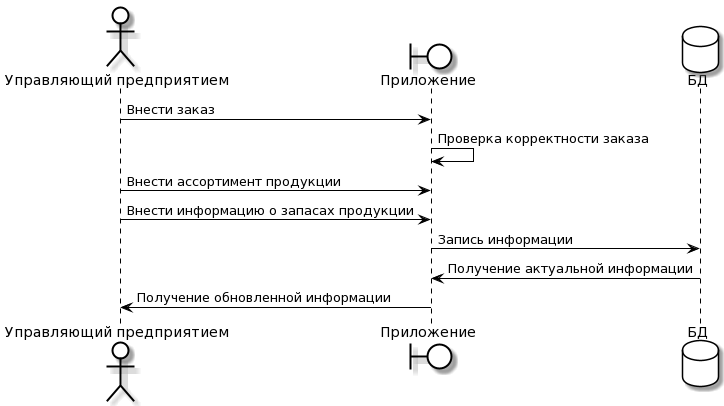

The diagram above was rendered by PlantUML. Its source (embedded in the PNG):
@startuml
skinparam actor {
BackgroundColor White
ArrowColor Black
BorderColor Black
}

skinparam boundary {
BackgroundColor White
ArrowColor Black
BorderColor Black
}

skinparam entity {
BackgroundColor White
ArrowColor Black
BorderColor Black
}

skinparam database {
BackgroundColor White
ArrowColor Black
BorderColor Black
}
 
skinparam component {
BackgroundColor White
ArrowColor Black
BorderColor Black
}

skinparam sequence {
BackgroundColor White
ArrowColor Black
BorderColor Black
LifeLineBorderColor Black
}

actor "Управляющий предприятием" as user
boundary "Приложение" as app
database "БД" as database


user -> app : Внести заказ 
app -> app : Проверка корректности заказа
user -> app : Внести ассортимент продукции
user -> app : Внести информацию о запасах продукции
app -> database : Запись информации
app <- database : Получение актуальной информации
user <- app : Получение обновленной информации
@enduml